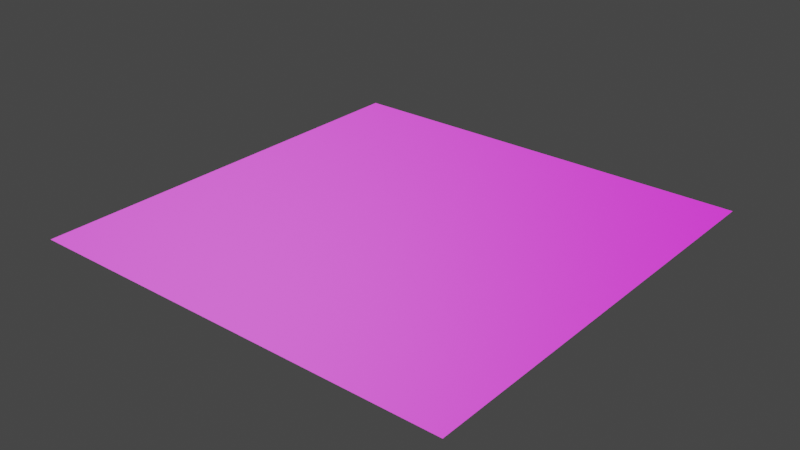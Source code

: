 # Source: brick_wall.blend  (saved by Blender 2.80.75; exported with 4.5.12 LTS)
import bpy
from mathutils import Matrix  # noqa: F401  (used for matrix-valued properties, if any)

bpy.ops.wm.read_factory_settings(use_empty=True)
scene = bpy.context.scene
scene.name = 'Scene'

# ---- collections
col_collection = bpy.data.collections.new('Collection'); scene.collection.children.link(col_collection)

# ---- images (referenced by path relative to the original .blend; pixels are not part of the script)
import os
ASSET_DIR = os.environ.get("B2B_ASSET_DIR", "")  # directory of the original .blend (textures are referenced by path, not embedded)
HERE = os.path.dirname(os.path.abspath(__file__))  # packed textures are extracted next to this script under _unpacked/

def load_image(name, relpath, width, height, colorspace="sRGB"):
    """Load a texture the original file referenced (path relative to the .blend, or extracted next to this script)."""
    p = next((c for c in (os.path.join(HERE, relpath), os.path.join(ASSET_DIR, relpath)) if relpath and os.path.exists(c)), "")
    if p:
        img = bpy.data.images.load(p, check_existing=True)
        img.name = name
    else:  # same state as the original file: an image datablock whose file is absent (Cycles renders it pink)
        img = bpy.data.images.new(name, width, height)
        img.source = "FILE"
        img.filepath = "//" + (relpath or name)
    img.colorspace_settings.name = colorspace
    return img
img_brickwall_normal_jpg = load_image('brickwall_normal.jpg', 'brickwall_normal.jpg', 1024, 1024, 'sRGB')
img_brickwall_jpg = load_image('brickwall.jpg', 'brickwall.jpg', 1024, 1024, 'sRGB')

# ---- materials (node trees are filled in below, after node groups)
mat_material_001 = bpy.data.materials.new('Material.001')
mat_material_001.use_transparent_shadow = False

# ---- material node trees
mat_material_001.use_nodes = True; mat_material_001.node_tree.nodes.clear()
_N = mat_material_001.node_tree.nodes; _L = mat_material_001.node_tree.links
n0 = _N.new('ShaderNodeOutputMaterial'); n0.name = 'Material Output'; n0.location = (300, 300)
n1 = _N.new('ShaderNodeTexImage'); n1.name = 'Image Texture.001'; n1.location = (-583, -34)
n1.image = img_brickwall_normal_jpg
n2 = _N.new('ShaderNodeNormalMap'); n2.name = 'Normal Map'; n2.location = (-268, -52)
n3 = _N.new('ShaderNodeBsdfPrincipled'); n3.name = 'Principled BSDF'; n3.location = (10, 300)
n3.distribution = 'GGX'
n3.subsurface_method = 'BURLEY'
n3.inputs[3].default_value = 1.45
n3.inputs[27].default_value = (0.0, 0.0, 0.0, 1.0)
n3.inputs[28].default_value = 1.0
n4 = _N.new('ShaderNodeTexImage'); n4.name = 'Image Texture'; n4.location = (-333, 290)
n4.image = img_brickwall_jpg
_L.new(n3.outputs[0], n0.inputs[0])
_L.new(n4.outputs[0], n3.inputs[0])
_L.new(n2.outputs[0], n3.inputs[5])
_L.new(n1.outputs[0], n2.inputs[1])
n0.is_active_output = True

# ---- world
world_world = bpy.data.worlds.new('World'); scene.world = world_world
world_world.use_nodes = True; world_world.node_tree.nodes.clear()
_N = world_world.node_tree.nodes; _L = world_world.node_tree.links
n0 = _N.new('ShaderNodeOutputWorld'); n0.name = 'World Output'; n0.location = (300, 300)
n1 = _N.new('ShaderNodeBackground'); n1.name = 'Background'; n1.location = (10, 300)
n1.inputs[0].default_value = (0.05088, 0.05088, 0.05088, 1.0)
_L.new(n1.outputs[0], n0.inputs[0])
n0.is_active_output = True
world_world.color = (0.05088, 0.05088, 0.05088)
world_world.use_sun_shadow = False
world_world.sun_shadow_jitter_overblur = 0.0

# ---- meshes
me_plane = bpy.data.meshes.new('Plane')
me_plane.from_pydata([(-1.0, -1.0, 0.0), (1.0, -1.0, 0.0), (-1.0, 1.0, 0.0), (1.0, 1.0, 0.0)], [], [(0, 1, 3, 2)])
_uv = me_plane.uv_layers.new(name='UVMap')
_uv.uv.foreach_set('vector', [0.0, 0.0, 1.0, 0.0, 1.0, 1.0, 0.0, 1.0])
me_plane.materials.append(mat_material_001)
me_plane.use_remesh_preserve_volume = False
me_plane.use_remesh_preserve_attributes = False
me_plane.use_mirror_vertex_groups = False
me_plane.update()

# ---- objects
ob_plane = bpy.data.objects.new('Plane', me_plane)

# ---- transforms, parenting, visibility, modifiers, constraints
ob_plane.location = (0.0, 0.0, 0.0)
ob_plane.lineart.crease_threshold = 0.0

# ---- collection membership
col_collection.objects.link(ob_plane)

# ---- scene / render settings (as saved in the file)
scene.frame_start = 1; scene.frame_end = 250; scene.frame_set(1)
scene.render.engine = 'BLENDER_EEVEE_NEXT'
scene.cycles.use_denoising = False
scene.cycles.samples = 128
scene.cycles.sampling_pattern = 'TABULATED_SOBOL'
scene.cycles.use_adaptive_sampling = False
scene.cycles.use_light_tree = False
scene.view_settings.view_transform = 'Filmic'
bpy.context.view_layer.update()

# ---- added for rendering (the .blend has no active camera and no usable light): camera, sun
cam_auto = bpy.data.cameras.new('AutoCamera')
cam_auto.lens = 50.0
cam_auto.sensor_width = 36.0
cam_auto.clip_end = 1000.0
ob_auto_camera = bpy.data.objects.new('AutoCamera', cam_auto)
scene.collection.objects.link(ob_auto_camera)
ob_auto_camera.location = (2.61693, -3.14032, 2.09354)
ob_auto_camera.rotation_euler = (1.09748, -7.21219e-08, 0.694738)
scene.camera = ob_auto_camera
light_auto_sun = bpy.data.lights.new('AutoSun', 'SUN')
light_auto_sun.energy = 3.0
light_auto_sun.angle = 0.0523599
ob_auto_sun = bpy.data.objects.new('AutoSun', light_auto_sun)
scene.collection.objects.link(ob_auto_sun)
ob_auto_sun.rotation_euler = (0.872665, 0.174533, 0.523599)
bpy.context.view_layer.update()
